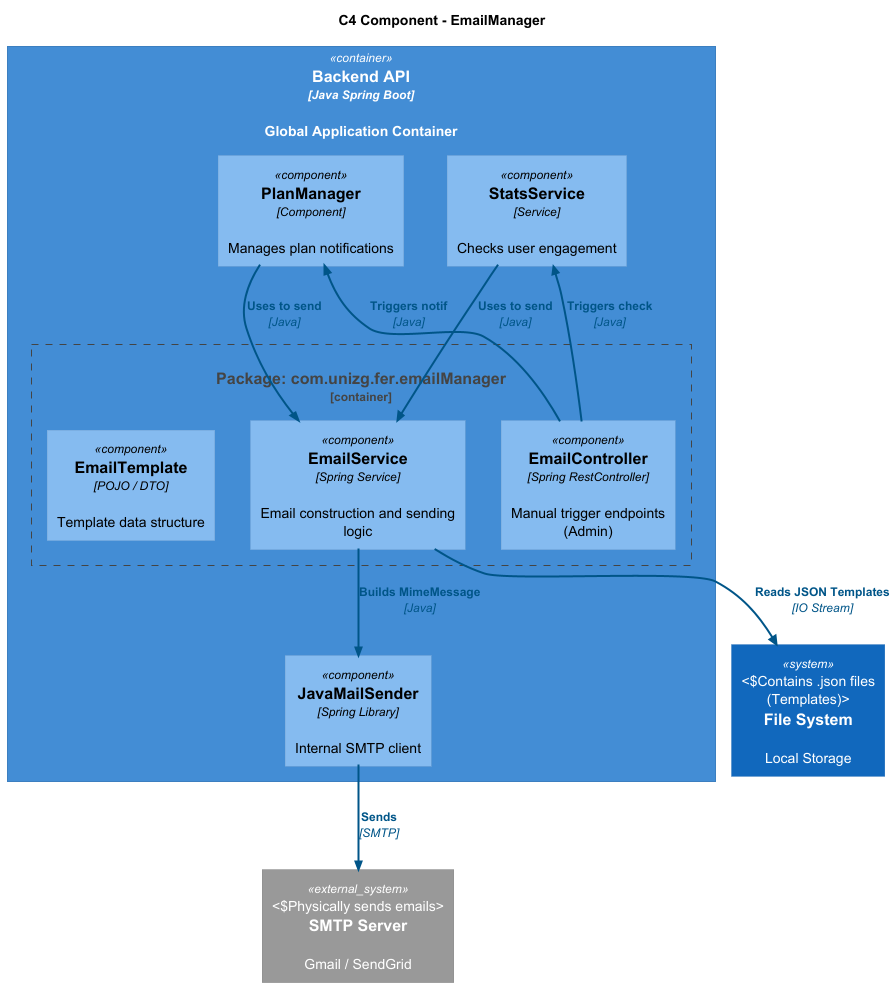

The diagram above was rendered by PlantUML. Its source (embedded in the PNG):
@startuml
!include https://raw.githubusercontent.com/plantuml-stdlib/C4-PlantUML/master/C4_Component.puml

TITLE "C4 Component - EmailManager"

' --- STYLE HAUTE VISIBILITÉ ---
skinparam arrow {
    Color #005588
    FontColor #005588
    Thickness 2
}
' ------------------------------

Container(app, "Backend API", "Java Spring Boot", "Global Application Container") {

    Container_Boundary(email_package, "Package: com.unizg.fer.emailManager") {
        Component(email_ctrl, "EmailController", "Spring RestController", "Manual trigger endpoints (Admin)")
        Component(email_service, "EmailService", "Spring Service", "Email construction and sending logic")
        Component(email_tpl, "EmailTemplate", "POJO / DTO", "Template data structure")
    }

    Component(stats_service, "StatsService", "Service", "Checks user engagement")
    Component(plan_manager, "PlanManager", "Component", "Manages plan notifications")
    
    Component(java_mail, "JavaMailSender", "Spring Library", "Internal SMTP client")
}

System_Ext(smtp_server, "SMTP Server", "Gmail / SendGrid", "Physically sends emails")
System(file_system, "File System", "Local Storage", "Contains .json files (Templates)")

' Relations
Rel(email_ctrl, stats_service, "Triggers check", "Java")
Rel(email_ctrl, plan_manager, "Triggers notif", "Java")

Rel(stats_service, email_service, "Uses to send", "Java")
Rel(plan_manager, email_service, "Uses to send", "Java")

Rel(email_service, file_system, "Reads JSON Templates", "IO Stream")
Rel(email_service, java_mail, "Builds MimeMessage", "Java")
Rel(java_mail, smtp_server, "Sends", "SMTP")

@enduml